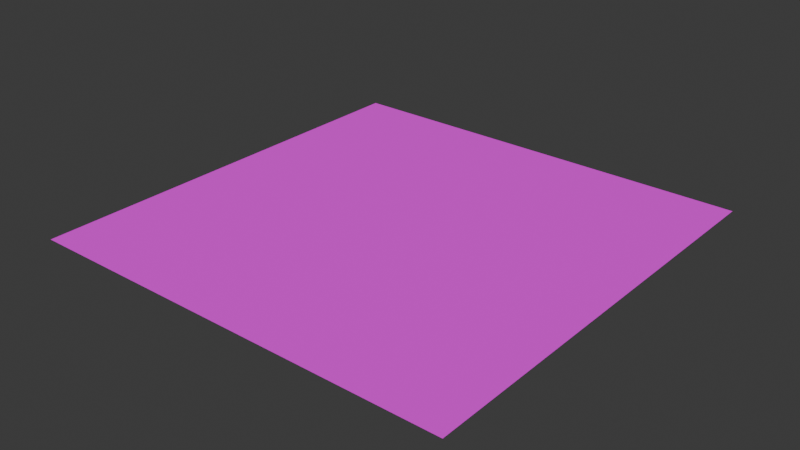 # Source: plane.blend  (saved by Blender 5.1.30; exported with 4.5.12 LTS)
import bpy
from mathutils import Matrix  # noqa: F401  (used for matrix-valued properties, if any)

bpy.ops.wm.read_factory_settings(use_empty=True)
scene = bpy.context.scene
scene.name = 'Scene'

# ---- collections
col_collection = bpy.data.collections.new('Collection'); scene.collection.children.link(col_collection)

# ---- images (referenced by path relative to the original .blend; pixels are not part of the script)
import os
ASSET_DIR = os.environ.get("B2B_ASSET_DIR", "")  # directory of the original .blend (textures are referenced by path, not embedded)
HERE = os.path.dirname(os.path.abspath(__file__))  # packed textures are extracted next to this script under _unpacked/

def load_image(name, relpath, width, height, colorspace="sRGB"):
    """Load a texture the original file referenced (path relative to the .blend, or extracted next to this script)."""
    p = next((c for c in (os.path.join(HERE, relpath), os.path.join(ASSET_DIR, relpath)) if relpath and os.path.exists(c)), "")
    if p:
        img = bpy.data.images.load(p, check_existing=True)
        img.name = name
    else:  # same state as the original file: an image datablock whose file is absent (Cycles renders it pink)
        img = bpy.data.images.new(name, width, height)
        img.source = "FILE"
        img.filepath = "//" + (relpath or name)
    img.colorspace_settings.name = colorspace
    return img
img_chatgpt_image_27______2026_____09_04_36_png = load_image('ChatGPT Image 27 июн. 2026 г., 09_04_36.png', 'ChatGPT Image 27 июн. 2026 г., 09_04_36.png', 1024, 1024, 'sRGB')
img_untitled_001 = load_image('Untitled.001', 'Plane.jpg', 1024, 1024, 'sRGB')

# ---- materials (node trees are filled in below, after node groups)
mat_material_001 = bpy.data.materials.new('Material.001')

# ---- material node trees
mat_material_001.use_nodes = True; mat_material_001.node_tree.nodes.clear()
_N = mat_material_001.node_tree.nodes; _L = mat_material_001.node_tree.links
n0 = _N.new('ShaderNodeBsdfPrincipled'); n0.name = 'Principled BSDF'; n0.location = (-200, 100)
n0.inputs[2].default_value = 1.0
n1 = _N.new('ShaderNodeOutputMaterial'); n1.name = 'Material Output'; n1.location = (112, 86)
n2 = _N.new('ShaderNodeTexImage'); n2.name = 'Image Texture'; n2.location = (-497, 69)
n2.image = img_chatgpt_image_27______2026_____09_04_36_png
n3 = _N.new('ShaderNodeMapping'); n3.name = 'Mapping'; n3.location = (-691, 93)
n3.inputs[3].default_value = (30.0, 30.0, 1.0)
n4 = _N.new('ShaderNodeTexCoord'); n4.name = 'Texture Coordinate'; n4.location = (-883, 42)
n5 = _N.new('ShaderNodeTexImage'); n5.name = 'Image Texture.001'; n5.location = (-1292, 32)
n5.image = img_untitled_001
_L.new(n0.outputs[0], n1.inputs[0])
_L.new(n2.outputs[0], n0.inputs[0])
_L.new(n3.outputs[0], n2.inputs[0])
_L.new(n4.outputs[2], n3.inputs[0])
n1.is_active_output = True

# ---- world
world_world = bpy.data.worlds.new('World'); scene.world = world_world
world_world.use_nodes = True; world_world.node_tree.nodes.clear()
_N = world_world.node_tree.nodes; _L = world_world.node_tree.links
n0 = _N.new('ShaderNodeOutputWorld'); n0.name = 'World Output'; n0.location = (200, 100)
n1 = _N.new('ShaderNodeBackground'); n1.name = 'Background'; n1.location = (-200, 100)
n1.inputs[0].default_value = (0.05088, 0.05088, 0.05088, 1.0)
_L.new(n1.outputs[0], n0.inputs[0])
n0.is_active_output = True
world_world.color = (0.05088, 0.05088, 0.05088)
world_world.sun_shadow_jitter_overblur = 0.0

# ---- meshes
me_plane = bpy.data.meshes.new('Plane')
me_plane.from_pydata([(-19.18, -19.18, 0.0), (19.18, -19.18, 0.0), (-19.18, 19.18, 0.0), (19.18, 19.18, 0.0)], [], [(0, 1, 3, 2)])
_uv = me_plane.uv_layers.new(name='UVMap')
_uv.uv.foreach_set('vector', [0.0, 0.0, 1.0, 0.0, 1.0, 1.0, 0.0, 1.0])
me_plane.materials.append(mat_material_001)
me_plane.update()

# ---- objects
ob_plane = bpy.data.objects.new('Plane', me_plane)

# ---- transforms, parenting, visibility, modifiers, constraints
ob_plane.location = (0.0, 0.0, 0.0)
ob_plane.scale = (10.0, 10.0, 0.0)

# ---- collection membership
col_collection.objects.link(ob_plane)

# ---- scene / render settings (as saved in the file)
scene.frame_start = 1; scene.frame_end = 250; scene.frame_set(115)
scene.render.engine = 'CYCLES'
scene.render.bake_bias = 0.0
scene.render.bake_samples = 0
scene.cycles.sampling_pattern = 'TABULATED_SOBOL'
scene.cycles.bake_type = 'DIFFUSE'
scene.eevee.use_volume_custom_range = False
bpy.context.view_layer.update()

# ---- added for rendering (the .blend has no active camera and no usable light): camera, sun
cam_auto = bpy.data.cameras.new('AutoCamera')
cam_auto.lens = 50.0
cam_auto.sensor_width = 36.0
cam_auto.clip_end = 8808.42
ob_auto_camera = bpy.data.objects.new('AutoCamera', cam_auto)
scene.collection.objects.link(ob_auto_camera)
ob_auto_camera.location = (501.906, -602.288, 401.525)
ob_auto_camera.rotation_euler = (1.09748, -7.21219e-08, 0.694738)
scene.camera = ob_auto_camera
light_auto_sun = bpy.data.lights.new('AutoSun', 'SUN')
light_auto_sun.energy = 3.0
light_auto_sun.angle = 0.0523599
ob_auto_sun = bpy.data.objects.new('AutoSun', light_auto_sun)
scene.collection.objects.link(ob_auto_sun)
ob_auto_sun.rotation_euler = (0.872665, 0.174533, 0.523599)
bpy.context.view_layer.update()
